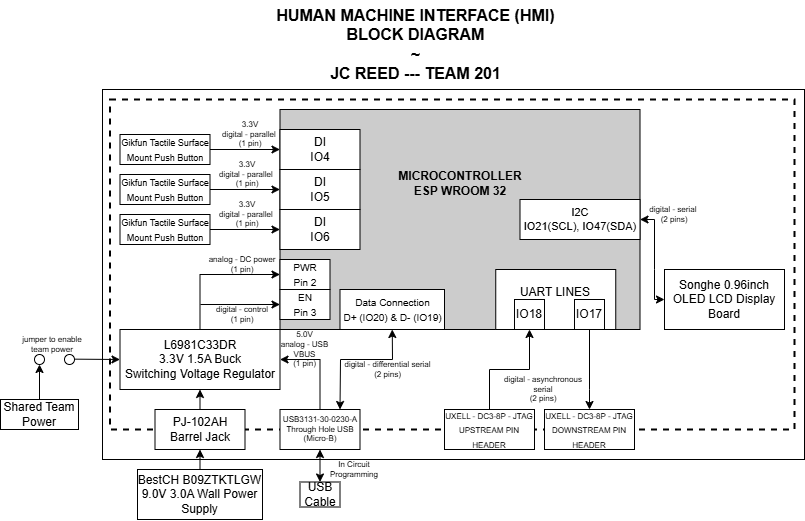

The diagram above was exported from draw.io. Its source (the exported page's mxGraphModel, read from the mxfile embedded in the PNG):
<mxGraphModel dx="1265" dy="833" grid="1" gridSize="10" guides="1" tooltips="1" connect="1" arrows="1" fold="1" page="1" pageScale="1" pageWidth="850" pageHeight="1100" math="0" shadow="0">
  <root>
    <mxCell id="0" />
    <mxCell id="1" parent="0" />
    <mxCell id="43SfCweANiQ7fu4v9OAw-60" value="" style="rounded=0;whiteSpace=wrap;html=1;" parent="1" vertex="1">
      <mxGeometry x="112" y="120" width="702" height="370" as="geometry" />
    </mxCell>
    <mxCell id="43SfCweANiQ7fu4v9OAw-44" value="" style="rounded=0;whiteSpace=wrap;html=1;dashed=1;strokeWidth=2;" parent="1" vertex="1">
      <mxGeometry x="119.5" y="130" width="684.5" height="330" as="geometry" />
    </mxCell>
    <mxCell id="43SfCweANiQ7fu4v9OAw-2" value="&lt;b&gt;MICROCONTROLLER&lt;/b&gt;&lt;div&gt;&lt;b&gt;ESP WROOM 32&lt;/b&gt;&lt;br&gt;&lt;br&gt;&lt;br&gt;&lt;br&gt;&lt;br&gt;&lt;br&gt;&lt;/div&gt;" style="rounded=0;whiteSpace=wrap;html=1;fillColor=#CCCCCC;" parent="1" vertex="1">
      <mxGeometry x="289.5" y="140" width="360" height="220" as="geometry" />
    </mxCell>
    <mxCell id="43SfCweANiQ7fu4v9OAw-3" value="UART LINES&lt;div&gt;&lt;br&gt;&lt;/div&gt;" style="rounded=0;whiteSpace=wrap;html=1;" parent="1" vertex="1">
      <mxGeometry x="505.25" y="300" width="120" height="60" as="geometry" />
    </mxCell>
    <mxCell id="43SfCweANiQ7fu4v9OAw-4" value="IO18" style="whiteSpace=wrap;html=1;aspect=fixed;" parent="1" vertex="1">
      <mxGeometry x="524" y="330" width="30" height="30" as="geometry" />
    </mxCell>
    <mxCell id="43SfCweANiQ7fu4v9OAw-47" style="edgeStyle=orthogonalEdgeStyle;rounded=0;orthogonalLoop=1;jettySize=auto;html=1;exitX=0.5;exitY=1;exitDx=0;exitDy=0;entryX=0.5;entryY=0;entryDx=0;entryDy=0;" parent="1" source="43SfCweANiQ7fu4v9OAw-5" target="43SfCweANiQ7fu4v9OAw-45" edge="1">
      <mxGeometry relative="1" as="geometry">
        <Array as="points">
          <mxPoint x="599" y="420" />
          <mxPoint x="599" y="420" />
        </Array>
      </mxGeometry>
    </mxCell>
    <mxCell id="43SfCweANiQ7fu4v9OAw-5" value="IO17" style="whiteSpace=wrap;html=1;aspect=fixed;" parent="1" vertex="1">
      <mxGeometry x="584" y="330" width="30" height="30" as="geometry" />
    </mxCell>
    <mxCell id="43SfCweANiQ7fu4v9OAw-7" value="&lt;span style=&quot;background-color: light-dark(#ffffff, var(--ge-dark-color, #121212));&quot;&gt;DI&lt;/span&gt;&lt;div&gt;&lt;span style=&quot;background-color: light-dark(#ffffff, var(--ge-dark-color, #121212));&quot;&gt;IO5&lt;/span&gt;&lt;/div&gt;" style="rounded=0;whiteSpace=wrap;html=1;" parent="1" vertex="1">
      <mxGeometry x="289.5" y="200" width="80" height="40" as="geometry" />
    </mxCell>
    <mxCell id="43SfCweANiQ7fu4v9OAw-8" value="&lt;span style=&quot;background-color: light-dark(#ffffff, var(--ge-dark-color, #121212));&quot;&gt;DI&lt;/span&gt;&lt;div&gt;&lt;span style=&quot;background-color: light-dark(#ffffff, var(--ge-dark-color, #121212));&quot;&gt;IO6&lt;/span&gt;&lt;/div&gt;" style="rounded=0;whiteSpace=wrap;html=1;" parent="1" vertex="1">
      <mxGeometry x="289.5" y="240" width="80" height="40" as="geometry" />
    </mxCell>
    <mxCell id="43SfCweANiQ7fu4v9OAw-9" value="&lt;span style=&quot;background-color: light-dark(#ffffff, var(--ge-dark-color, #121212));&quot;&gt;DI&lt;/span&gt;&lt;div&gt;&lt;span style=&quot;background-color: light-dark(#ffffff, var(--ge-dark-color, #121212));&quot;&gt;IO4&lt;/span&gt;&lt;/div&gt;" style="rounded=0;whiteSpace=wrap;html=1;" parent="1" vertex="1">
      <mxGeometry x="289.5" y="160" width="80" height="40" as="geometry" />
    </mxCell>
    <mxCell id="iHWlwOtBmB3A0UWVkXCJ-9" style="edgeStyle=orthogonalEdgeStyle;rounded=0;orthogonalLoop=1;jettySize=auto;html=1;exitX=0.5;exitY=0;exitDx=0;exitDy=0;entryX=1;entryY=0.5;entryDx=0;entryDy=0;" edge="1" parent="1" source="43SfCweANiQ7fu4v9OAw-10" target="43SfCweANiQ7fu4v9OAw-39">
      <mxGeometry relative="1" as="geometry" />
    </mxCell>
    <mxCell id="43SfCweANiQ7fu4v9OAw-10" value="&lt;span style=&quot;font-family: Roboto, &amp;quot;Noto Sans&amp;quot;, Arial, Helvetica, sans-serif, dk; text-align: left;&quot;&gt;&lt;font style=&quot;color: rgb(0, 0, 0);&quot;&gt;USB3131-30-0230-A&lt;br&gt;Through Hole USB (Micro-B)&lt;/font&gt;&lt;/span&gt;" style="rounded=0;whiteSpace=wrap;html=1;fontStyle=0;fontSize=8;fillColor=default;strokeColor=default;" parent="1" vertex="1">
      <mxGeometry x="289.5" y="440" width="80" height="40" as="geometry" />
    </mxCell>
    <mxCell id="43SfCweANiQ7fu4v9OAw-11" value="&lt;font&gt;I2C&lt;br&gt;&lt;span&gt;IO21(SCL), IO47(SDA)&lt;/span&gt;&lt;/font&gt;" style="rounded=0;whiteSpace=wrap;html=1;fontSize=11;" parent="1" vertex="1">
      <mxGeometry x="529.5" y="230" width="120" height="40" as="geometry" />
    </mxCell>
    <mxCell id="43SfCweANiQ7fu4v9OAw-22" style="edgeStyle=orthogonalEdgeStyle;rounded=0;orthogonalLoop=1;jettySize=auto;html=1;exitX=1;exitY=0.5;exitDx=0;exitDy=0;entryX=0;entryY=0.5;entryDx=0;entryDy=0;" parent="1" source="43SfCweANiQ7fu4v9OAw-12" target="43SfCweANiQ7fu4v9OAw-9" edge="1">
      <mxGeometry relative="1" as="geometry" />
    </mxCell>
    <mxCell id="43SfCweANiQ7fu4v9OAw-12" value="&lt;font style=&quot;font-size: 9px;&quot;&gt;Gikfun Tactile Surface Mount Push Button&lt;/font&gt;" style="rounded=0;whiteSpace=wrap;html=1;" parent="1" vertex="1">
      <mxGeometry x="129.5" y="165" width="90" height="30" as="geometry" />
    </mxCell>
    <mxCell id="43SfCweANiQ7fu4v9OAw-16" value="Songhe 0.96inch OLED LCD Display Board" style="rounded=0;whiteSpace=wrap;html=1;" parent="1" vertex="1">
      <mxGeometry x="674" y="300" width="120" height="60" as="geometry" />
    </mxCell>
    <mxCell id="43SfCweANiQ7fu4v9OAw-23" style="edgeStyle=orthogonalEdgeStyle;rounded=0;orthogonalLoop=1;jettySize=auto;html=1;exitX=1;exitY=0.5;exitDx=0;exitDy=0;entryX=0;entryY=0.5;entryDx=0;entryDy=0;" parent="1" source="43SfCweANiQ7fu4v9OAw-19" target="43SfCweANiQ7fu4v9OAw-7" edge="1">
      <mxGeometry relative="1" as="geometry" />
    </mxCell>
    <mxCell id="43SfCweANiQ7fu4v9OAw-19" value="&lt;span style=&quot;font-size: 9px;&quot;&gt;Gikfun Tactile Surface Mount Push Button&lt;/span&gt;" style="rounded=0;whiteSpace=wrap;html=1;" parent="1" vertex="1">
      <mxGeometry x="129.5" y="205" width="90" height="30" as="geometry" />
    </mxCell>
    <mxCell id="43SfCweANiQ7fu4v9OAw-24" style="edgeStyle=orthogonalEdgeStyle;rounded=0;orthogonalLoop=1;jettySize=auto;html=1;exitX=1;exitY=0.5;exitDx=0;exitDy=0;entryX=0;entryY=0.5;entryDx=0;entryDy=0;" parent="1" source="43SfCweANiQ7fu4v9OAw-20" target="43SfCweANiQ7fu4v9OAw-8" edge="1">
      <mxGeometry relative="1" as="geometry" />
    </mxCell>
    <mxCell id="43SfCweANiQ7fu4v9OAw-20" value="&lt;span style=&quot;font-size: 9px;&quot;&gt;Gikfun Tactile Surface Mount Push Button&lt;/span&gt;" style="rounded=0;whiteSpace=wrap;html=1;" parent="1" vertex="1">
      <mxGeometry x="129.5" y="245" width="90" height="30" as="geometry" />
    </mxCell>
    <mxCell id="43SfCweANiQ7fu4v9OAw-27" value="3.3V&lt;br&gt;digital - parallel&amp;nbsp;&lt;br&gt;(1 pin)" style="text;strokeColor=none;align=center;fillColor=none;html=1;verticalAlign=middle;whiteSpace=wrap;rounded=0;fontSize=8;" parent="1" vertex="1">
      <mxGeometry x="229.5" y="150" width="60" height="30" as="geometry" />
    </mxCell>
    <mxCell id="43SfCweANiQ7fu4v9OAw-32" value="3.3V&lt;br&gt;digital - parallel&amp;nbsp;&lt;br&gt;(1 pin)" style="text;strokeColor=none;align=center;fillColor=none;html=1;verticalAlign=middle;whiteSpace=wrap;rounded=0;fontSize=8;" parent="1" vertex="1">
      <mxGeometry x="224" y="190" width="65.5" height="30" as="geometry" />
    </mxCell>
    <mxCell id="43SfCweANiQ7fu4v9OAw-34" value="3.3V&lt;br&gt;digital - parallel&amp;nbsp;&lt;br&gt;(1 pin)" style="text;strokeColor=none;align=center;fillColor=none;html=1;verticalAlign=middle;whiteSpace=wrap;rounded=0;fontSize=8;" parent="1" vertex="1">
      <mxGeometry x="224" y="230" width="65.5" height="30" as="geometry" />
    </mxCell>
    <mxCell id="43SfCweANiQ7fu4v9OAw-35" value="digital - serial&amp;nbsp;&lt;br&gt;(2 pins)" style="text;strokeColor=none;align=center;fillColor=none;html=1;verticalAlign=middle;whiteSpace=wrap;rounded=0;fontSize=8;" parent="1" vertex="1">
      <mxGeometry x="654" y="235" width="60" height="20" as="geometry" />
    </mxCell>
    <mxCell id="43SfCweANiQ7fu4v9OAw-36" value="USB&lt;br&gt;Cable" style="rounded=0;whiteSpace=wrap;html=1;" parent="1" vertex="1">
      <mxGeometry x="309.5" y="512.5" width="40" height="25" as="geometry" />
    </mxCell>
    <mxCell id="iHWlwOtBmB3A0UWVkXCJ-14" style="edgeStyle=orthogonalEdgeStyle;rounded=0;orthogonalLoop=1;jettySize=auto;html=1;exitX=0.5;exitY=0;exitDx=0;exitDy=0;entryX=0;entryY=0.5;entryDx=0;entryDy=0;" edge="1" parent="1" source="43SfCweANiQ7fu4v9OAw-39" target="iHWlwOtBmB3A0UWVkXCJ-12">
      <mxGeometry relative="1" as="geometry" />
    </mxCell>
    <mxCell id="43SfCweANiQ7fu4v9OAw-39" value="&lt;div&gt;L6981C33DR&lt;/div&gt;&lt;div&gt;3.3V 1.5A Buck&lt;br&gt;Switching Voltage Regulator&lt;/div&gt;" style="rounded=0;whiteSpace=wrap;html=1;" parent="1" vertex="1">
      <mxGeometry x="129.5" y="360" width="160" height="60" as="geometry" />
    </mxCell>
    <mxCell id="43SfCweANiQ7fu4v9OAw-45" value="&lt;span style=&quot;font-size: 8px;&quot;&gt;UXELL -&amp;nbsp;DC3-8P - JTAG&lt;/span&gt;&lt;br style=&quot;font-size: 8px;&quot;&gt;&lt;span style=&quot;font-size: 8px;&quot;&gt;DOWNSTREAM PIN HEADER&lt;/span&gt;" style="rounded=0;whiteSpace=wrap;html=1;" parent="1" vertex="1">
      <mxGeometry x="554" y="440" width="90" height="40" as="geometry" />
    </mxCell>
    <mxCell id="43SfCweANiQ7fu4v9OAw-48" style="edgeStyle=orthogonalEdgeStyle;rounded=0;orthogonalLoop=1;jettySize=auto;html=1;exitX=0.5;exitY=0;exitDx=0;exitDy=0;entryX=0.5;entryY=1;entryDx=0;entryDy=0;" parent="1" source="43SfCweANiQ7fu4v9OAw-46" target="43SfCweANiQ7fu4v9OAw-4" edge="1">
      <mxGeometry relative="1" as="geometry" />
    </mxCell>
    <mxCell id="43SfCweANiQ7fu4v9OAw-46" value="&lt;font style=&quot;font-size: 8px;&quot;&gt;UXELL -&amp;nbsp;DC3-8P - JTAG&lt;br&gt;UPSTREAM PIN HEADER&lt;/font&gt;" style="rounded=0;whiteSpace=wrap;html=1;" parent="1" vertex="1">
      <mxGeometry x="454" y="440" width="90" height="40" as="geometry" />
    </mxCell>
    <mxCell id="43SfCweANiQ7fu4v9OAw-50" style="edgeStyle=orthogonalEdgeStyle;rounded=0;orthogonalLoop=1;jettySize=auto;html=1;exitX=0.5;exitY=0;exitDx=0;exitDy=0;entryX=0.5;entryY=1;entryDx=0;entryDy=0;" parent="1" source="43SfCweANiQ7fu4v9OAw-49" target="43SfCweANiQ7fu4v9OAw-39" edge="1">
      <mxGeometry relative="1" as="geometry" />
    </mxCell>
    <mxCell id="43SfCweANiQ7fu4v9OAw-49" value="&lt;div&gt;&lt;span style=&quot;white-space: pre; white-space: normal;&quot;&gt;&#09;&lt;/span&gt;&lt;/div&gt;&lt;div&gt;PJ-102AH&lt;/div&gt;Barrel Jack" style="rounded=0;whiteSpace=wrap;html=1;" parent="1" vertex="1">
      <mxGeometry x="164.5" y="440" width="90" height="40" as="geometry" />
    </mxCell>
    <mxCell id="43SfCweANiQ7fu4v9OAw-52" style="edgeStyle=orthogonalEdgeStyle;rounded=0;orthogonalLoop=1;jettySize=auto;html=1;exitX=0.5;exitY=0;exitDx=0;exitDy=0;entryX=0.5;entryY=1;entryDx=0;entryDy=0;" parent="1" source="43SfCweANiQ7fu4v9OAw-51" target="43SfCweANiQ7fu4v9OAw-49" edge="1">
      <mxGeometry relative="1" as="geometry" />
    </mxCell>
    <mxCell id="43SfCweANiQ7fu4v9OAw-51" value="BestCH&amp;nbsp;B09ZTKTLGW&lt;br&gt;9.0V 3.0A Wall Power Supply" style="rounded=0;whiteSpace=wrap;html=1;" parent="1" vertex="1">
      <mxGeometry x="147" y="500" width="125" height="50" as="geometry" />
    </mxCell>
    <mxCell id="43SfCweANiQ7fu4v9OAw-61" value="&lt;b&gt;HUMAN MACHINE INTERFACE (HMI)&lt;/b&gt;&lt;div&gt;&lt;b&gt;BLOCK DIAGRAM&lt;/b&gt;&lt;/div&gt;&lt;div&gt;&lt;b&gt;~&lt;/b&gt;&lt;/div&gt;&lt;div&gt;&lt;b&gt;JC REED --- TEAM 201&lt;/b&gt;&lt;/div&gt;" style="text;html=1;align=center;verticalAlign=middle;whiteSpace=wrap;rounded=0;fontSize=16;" parent="1" vertex="1">
      <mxGeometry x="274" y="30" width="302.5" height="90" as="geometry" />
    </mxCell>
    <mxCell id="iHWlwOtBmB3A0UWVkXCJ-2" value="" style="endArrow=classic;startArrow=classic;html=1;rounded=0;entryX=0;entryY=0.5;entryDx=0;entryDy=0;exitX=1;exitY=0.5;exitDx=0;exitDy=0;" edge="1" parent="1" source="43SfCweANiQ7fu4v9OAw-11" target="43SfCweANiQ7fu4v9OAw-16">
      <mxGeometry width="50" height="50" relative="1" as="geometry">
        <mxPoint x="649.5" y="270" as="sourcePoint" />
        <mxPoint x="699.5" y="220" as="targetPoint" />
        <Array as="points">
          <mxPoint x="664" y="250" />
          <mxPoint x="664" y="300" />
          <mxPoint x="664" y="330" />
        </Array>
      </mxGeometry>
    </mxCell>
    <mxCell id="iHWlwOtBmB3A0UWVkXCJ-3" value="In Circuit Programming" style="text;strokeColor=none;align=center;fillColor=none;html=1;verticalAlign=middle;whiteSpace=wrap;rounded=0;fontSize=8;" vertex="1" parent="1">
      <mxGeometry x="334" y="490" width="60" height="20" as="geometry" />
    </mxCell>
    <mxCell id="iHWlwOtBmB3A0UWVkXCJ-7" value="" style="endArrow=classic;startArrow=classic;html=1;rounded=0;entryX=0.5;entryY=1;entryDx=0;entryDy=0;exitX=0.5;exitY=0;exitDx=0;exitDy=0;" edge="1" parent="1" source="43SfCweANiQ7fu4v9OAw-36" target="43SfCweANiQ7fu4v9OAw-10">
      <mxGeometry width="50" height="50" relative="1" as="geometry">
        <mxPoint x="314" y="510" as="sourcePoint" />
        <mxPoint x="364" y="462.5" as="targetPoint" />
      </mxGeometry>
    </mxCell>
    <mxCell id="iHWlwOtBmB3A0UWVkXCJ-12" value="&lt;font size=&quot;1&quot;&gt;PWR&lt;br&gt;Pin 2&lt;/font&gt;" style="rounded=0;whiteSpace=wrap;html=1;" vertex="1" parent="1">
      <mxGeometry x="289.5" y="290" width="50" height="30" as="geometry" />
    </mxCell>
    <mxCell id="iHWlwOtBmB3A0UWVkXCJ-13" value="&lt;font style=&quot;font-size: 10px;&quot;&gt;EN&lt;br&gt;Pin 3&lt;/font&gt;" style="rounded=0;whiteSpace=wrap;html=1;" vertex="1" parent="1">
      <mxGeometry x="289.5" y="320" width="50" height="30" as="geometry" />
    </mxCell>
    <mxCell id="iHWlwOtBmB3A0UWVkXCJ-16" value="" style="endArrow=classic;html=1;rounded=0;entryX=0;entryY=0.5;entryDx=0;entryDy=0;" edge="1" parent="1" target="iHWlwOtBmB3A0UWVkXCJ-13">
      <mxGeometry width="50" height="50" relative="1" as="geometry">
        <mxPoint x="210" y="335" as="sourcePoint" />
        <mxPoint x="264" y="280" as="targetPoint" />
      </mxGeometry>
    </mxCell>
    <mxCell id="iHWlwOtBmB3A0UWVkXCJ-17" value="&lt;span style=&quot;font-size: 10px;&quot;&gt;Data Connection&lt;br&gt;D+ (IO20) &amp;amp; D- (IO19)&lt;br&gt;&lt;/span&gt;" style="rounded=0;whiteSpace=wrap;html=1;" vertex="1" parent="1">
      <mxGeometry x="349.5" y="320" width="104.5" height="40" as="geometry" />
    </mxCell>
    <mxCell id="iHWlwOtBmB3A0UWVkXCJ-18" value="" style="endArrow=classic;startArrow=classic;html=1;rounded=0;entryX=0.5;entryY=1;entryDx=0;entryDy=0;" edge="1" parent="1" target="iHWlwOtBmB3A0UWVkXCJ-17">
      <mxGeometry width="50" height="50" relative="1" as="geometry">
        <mxPoint x="349.5" y="440" as="sourcePoint" />
        <mxPoint x="399.5" y="390" as="targetPoint" />
        <Array as="points">
          <mxPoint x="350" y="390" />
          <mxPoint x="402" y="390" />
        </Array>
      </mxGeometry>
    </mxCell>
    <mxCell id="iHWlwOtBmB3A0UWVkXCJ-19" value="analog - DC power&lt;br&gt;(1 pin)" style="text;strokeColor=none;align=center;fillColor=none;html=1;verticalAlign=middle;whiteSpace=wrap;rounded=0;fontSize=8;" vertex="1" parent="1">
      <mxGeometry x="214" y="285" width="75.5" height="20" as="geometry" />
    </mxCell>
    <mxCell id="iHWlwOtBmB3A0UWVkXCJ-20" value="digital - control&lt;br&gt;(1 pin)" style="text;strokeColor=none;align=center;fillColor=none;html=1;verticalAlign=middle;whiteSpace=wrap;rounded=0;fontSize=8;" vertex="1" parent="1">
      <mxGeometry x="214" y="335" width="75.5" height="20" as="geometry" />
    </mxCell>
    <mxCell id="iHWlwOtBmB3A0UWVkXCJ-21" value="digital - differential serial&lt;br&gt;(2 pins)" style="text;strokeColor=none;align=center;fillColor=none;html=1;verticalAlign=middle;whiteSpace=wrap;rounded=0;fontSize=8;" vertex="1" parent="1">
      <mxGeometry x="349.5" y="390" width="94.5" height="20" as="geometry" />
    </mxCell>
    <mxCell id="iHWlwOtBmB3A0UWVkXCJ-22" value="digital - asynchronous serial&lt;br&gt;(2 pins)" style="text;strokeColor=none;align=center;fillColor=none;html=1;verticalAlign=middle;whiteSpace=wrap;rounded=0;fontSize=8;" vertex="1" parent="1">
      <mxGeometry x="505.25" y="410" width="95.75" height="20" as="geometry" />
    </mxCell>
    <mxCell id="iHWlwOtBmB3A0UWVkXCJ-24" value="Shared Team Power" style="rounded=0;whiteSpace=wrap;html=1;" vertex="1" parent="1">
      <mxGeometry x="10" y="430" width="78" height="30" as="geometry" />
    </mxCell>
    <mxCell id="iHWlwOtBmB3A0UWVkXCJ-25" value="" style="endArrow=classic;html=1;rounded=0;" edge="1" parent="1" source="iHWlwOtBmB3A0UWVkXCJ-26">
      <mxGeometry width="50" height="50" relative="1" as="geometry">
        <mxPoint x="14" y="390" as="sourcePoint" />
        <mxPoint x="44" y="390" as="targetPoint" />
      </mxGeometry>
    </mxCell>
    <mxCell id="iHWlwOtBmB3A0UWVkXCJ-27" value="" style="endArrow=classic;html=1;rounded=0;exitX=0.5;exitY=0;exitDx=0;exitDy=0;" edge="1" parent="1" source="iHWlwOtBmB3A0UWVkXCJ-24" target="iHWlwOtBmB3A0UWVkXCJ-26">
      <mxGeometry width="50" height="50" relative="1" as="geometry">
        <mxPoint x="14" y="390" as="sourcePoint" />
        <mxPoint x="44" y="390" as="targetPoint" />
      </mxGeometry>
    </mxCell>
    <mxCell id="iHWlwOtBmB3A0UWVkXCJ-26" value="" style="ellipse;whiteSpace=wrap;html=1;aspect=fixed;" vertex="1" parent="1">
      <mxGeometry x="44" y="385" width="10" height="10" as="geometry" />
    </mxCell>
    <mxCell id="iHWlwOtBmB3A0UWVkXCJ-28" value="" style="ellipse;whiteSpace=wrap;html=1;aspect=fixed;" vertex="1" parent="1">
      <mxGeometry x="74" y="385" width="10" height="10" as="geometry" />
    </mxCell>
    <mxCell id="iHWlwOtBmB3A0UWVkXCJ-29" value="" style="endArrow=classic;html=1;rounded=0;entryX=0;entryY=0.5;entryDx=0;entryDy=0;" edge="1" parent="1" target="43SfCweANiQ7fu4v9OAw-39">
      <mxGeometry width="50" height="50" relative="1" as="geometry">
        <mxPoint x="84" y="389.65999999999997" as="sourcePoint" />
        <mxPoint x="104" y="389.65999999999997" as="targetPoint" />
      </mxGeometry>
    </mxCell>
    <mxCell id="iHWlwOtBmB3A0UWVkXCJ-30" value="jumper to enable team power" style="text;strokeColor=none;align=center;fillColor=none;html=1;verticalAlign=middle;whiteSpace=wrap;rounded=0;fontSize=8;" vertex="1" parent="1">
      <mxGeometry x="24" y="365" width="75.5" height="20" as="geometry" />
    </mxCell>
    <mxCell id="iHWlwOtBmB3A0UWVkXCJ-33" value="5.0V&lt;br&gt;analog - USB VBUS&lt;br&gt;(1 pin)" style="text;strokeColor=none;align=center;fillColor=none;html=1;verticalAlign=middle;whiteSpace=wrap;rounded=0;fontSize=8;" vertex="1" parent="1">
      <mxGeometry x="279.25" y="365" width="70.5" height="30" as="geometry" />
    </mxCell>
  </root>
</mxGraphModel>